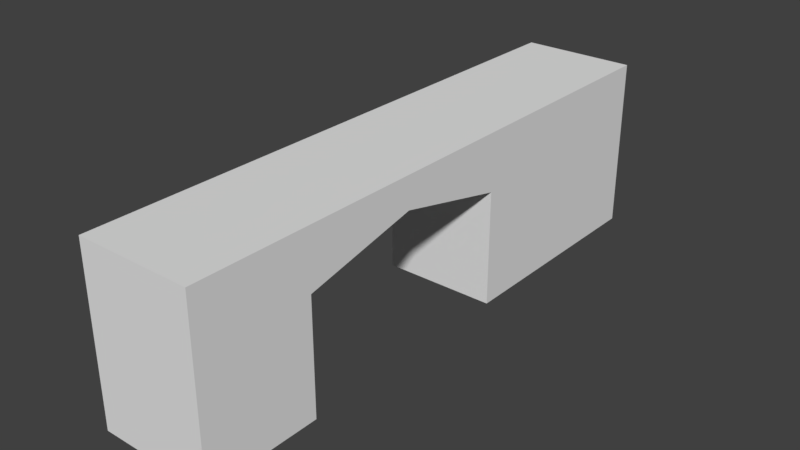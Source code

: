 # Source: HallWallTunnelRight_2x10x3.blend  (saved by Blender 2.79.0; exported with 4.5.12 LTS)
import bpy
from mathutils import Matrix  # noqa: F401  (used for matrix-valued properties, if any)

bpy.ops.wm.read_factory_settings(use_empty=True)
scene = bpy.context.scene
scene.name = 'Scene'

# ---- collections
col_collection_1 = bpy.data.collections.new('Collection 1'); scene.collection.children.link(col_collection_1)

# ---- materials (node trees are filled in below, after node groups)
mat_wall = bpy.data.materials.new('Wall')
mat_wall.alpha_threshold = 0.0
mat_wall.use_transparent_shadow = False
mat_wall.roughness = 0.5
mat_wall.specular_intensity = 0.0
mat_wall.line_color = (0.0, 0.0, 0.0, 1.0)
mat_wallwhite = bpy.data.materials.new('WallWhite')
mat_wallwhite.alpha_threshold = 0.0
mat_wallwhite.use_transparent_shadow = False
mat_wallwhite.roughness = 0.5
mat_wallwhite.specular_intensity = 0.0

# ---- material node trees

# ---- world
world_world = bpy.data.worlds.new('World'); scene.world = world_world
world_world.color = (0.05088, 0.05088, 0.05088)
world_world.use_sun_shadow = False
world_world.sun_shadow_jitter_overblur = 0.0
world_world.cycles.sampling_method = 'MANUAL'

# ---- meshes
me_hallwalltunnelright_2x10x3 = bpy.data.meshes.new('HallWallTunnelRight_2x10x3')
me_hallwalltunnelright_2x10x3.from_pydata([(2.0, -4.371e-07, -10.0), (2.0, 7.816e-15, 1.788e-07), (0.0, 0.0, 0.0), (4.768e-07, -4.371e-07, -10.0), (2.0, 3.0, -10.0), (2.0, 3.0, 6.437e-07), (-2.384e-07, 3.0, -3.099e-07), (1.788e-07, 3.0, -10.0), (2.0, -8.742e-08, -2.0), (9.387e-08, -8.742e-08, -2.0), (2.0, 3.0, -2.0), (-1.563e-07, 3.0, -2.0), (3.617e-07, -2.623e-07, -6.0), (7.803e-08, 3.0, -6.0), (2.0, -2.623e-07, -6.0), (2.0, 3.0, -6.0), (2.0, 2.0, -10.0), (2.0, 2.0, 5.647e-07), (-1.893e-07, 2.0, -2.294e-07), (2.402e-07, 2.0, -10.0), (-1.048e-07, 2.0, -2.0), (2.0, 2.0, -2.0), (2.0, 2.0, -6.0), (1.364e-07, 2.0, -6.0), (2.0, 3.0, -4.0), (-2.97e-08, 3.0, -4.0), (2.552e-08, 2.45, -4.0), (2.0, 2.45, -4.0), (2.0, -4.371e-07, -10.0), (2.0, 7.816e-15, 1.788e-07), (0.0, 0.0, 0.0), (4.768e-07, -4.371e-07, -10.0), (2.0, 3.0, -10.0), (2.0, 3.0, 6.437e-07), (-2.384e-07, 3.0, -3.099e-07), (1.788e-07, 3.0, -10.0), (2.0, -8.742e-08, -2.0), (9.387e-08, -8.742e-08, -2.0), (3.617e-07, -2.623e-07, -6.0), (2.0, -2.623e-07, -6.0), (2.0, 2.0, -10.0), (2.0, 2.0, 5.647e-07), (-1.893e-07, 2.0, -2.294e-07), (2.402e-07, 2.0, -10.0), (2.0, 2.0, -6.0), (1.364e-07, 2.0, -6.0), (2.552e-08, 2.45, -4.0), (2.0, 2.45, -4.0)], [], [(10, 11, 6, 5), (21, 10, 5, 17), (23, 13, 7, 19), (18, 6, 11, 20), (27, 24, 10, 21), (24, 25, 11, 10), (4, 7, 13, 15), (16, 4, 15, 22), (26, 25, 13, 23), (0, 16, 22, 14), (2, 18, 20, 9), (12, 23, 19, 3), (46, 45, 44, 47), (8, 21, 17, 1), (27, 21, 20, 26), (9, 20, 21, 8), (20, 11, 25, 26), (14, 22, 23, 12), (15, 13, 25, 24), (22, 15, 24, 27), (36, 29, 30, 37), (41, 33, 34, 42), (40, 28, 31, 43), (28, 39, 38, 31), (32, 40, 43, 35), (29, 41, 42, 30)])
me_hallwalltunnelright_2x10x3.polygons.foreach_set('material_index', [0, 0, 1, 1, 0, 0, 0, 0, 1, 0, 1, 1, 0, 0, 0, 0, 1, 0, 0, 0, 0, 0, 0, 0, 0, 0])
_uv = me_hallwalltunnelright_2x10x3.uv_layers.new(name='UVMap')
_uv.uv.foreach_set('vector', [0.2298, 0.2148, 0.2298, 0.4318, 0.04552, 0.4318, 0.04552, 0.2148, 0.2139, 0.3358, 0.2139, 0.4309, 0.02387, 0.4309, 0.02387, 0.3358, 0.4114, 0.3572, 0.4114, 0.4482, 0.04723, 0.4482, 0.04723, 0.3572, 0.9577, 0.3572, 0.9577, 0.4482, 0.7756, 0.4482, 0.7756, 0.3572, 0.4039, 0.3786, 0.4039, 0.4309, 0.2139, 0.4309, 0.2139, 0.3358, 0.414, 0.2148, 0.414, 0.4318, 0.2298, 0.4318, 0.2298, 0.2148, 0.9667, 0.2148, 0.9667, 0.4318, 0.5982, 0.4318, 0.5982, 0.2148, 0.9739, 0.3358, 0.9739, 0.4309, 0.5939, 0.4309, 0.5939, 0.3358, 0.5935, 0.3981, 0.5935, 0.4482, 0.4114, 0.4482, 0.4114, 0.3572, 0.9739, 0.1458, 0.9739, 0.3358, 0.5939, 0.3358, 0.5939, 0.1458, 0.9577, 0.1751, 0.9577, 0.3572, 0.7756, 0.3572, 0.7756, 0.1751, 0.4114, 0.1751, 0.4114, 0.3572, 0.04723, 0.3572, 0.04723, 0.1751, 0.999, 0.9982, 0.002216, 0.9982, 0.002214, 0.001832, 0.999, 0.001831, 0.2139, 0.1458, 0.2139, 0.3358, 0.02387, 0.3358, 0.02387, 0.1458, 0.0003854, -0.001266, 1.0, -0.001268, 1.0, 1.001, 0.000387, 1.001, 0.9999, 9.996e-05, 0.9999, 0.9999, 0.0001001, 0.9999, 9.99e-05, 0.0001, 0.7756, 0.3572, 0.7756, 0.4482, 0.5935, 0.4482, 0.5935, 0.3981, 0.9999, 9.998e-05, 0.9999, 0.9999, 9.998e-05, 0.9999, 0.0001001, 9.998e-05, 0.5982, 0.2148, 0.5982, 0.4318, 0.414, 0.4318, 0.414, 0.2148, 0.5939, 0.3358, 0.5939, 0.4309, 0.4039, 0.4309, 0.4039, 0.3786, 0.8943, 0.3899, 0.8943, 0.6144, 0.7037, 0.6144, 0.7037, 0.3899, 0.8943, 0.8388, 0.8943, 0.9511, 0.7037, 0.9511, 0.7037, 0.8388, 0.799, 0.3897, 0.6085, 0.3897, 0.6085, 0.1652, 0.799, 0.1652, 0.6085, 0.3897, 0.2274, 0.3897, 0.2274, 0.1652, 0.6085, 0.1652, 0.8943, 0.3897, 0.799, 0.3897, 0.799, 0.1652, 0.8943, 0.1652, 0.8943, 0.6144, 0.8943, 0.8388, 0.7037, 0.8388, 0.7037, 0.6144])
me_hallwalltunnelright_2x10x3.materials.append(mat_wall)
me_hallwalltunnelright_2x10x3.materials.append(mat_wallwhite)
me_hallwalltunnelright_2x10x3.use_remesh_preserve_volume = False
me_hallwalltunnelright_2x10x3.use_remesh_preserve_attributes = False
me_hallwalltunnelright_2x10x3.use_mirror_vertex_groups = False
me_hallwalltunnelright_2x10x3.update()

# ---- objects
ob_hallwalltunnelright_2x10x3 = bpy.data.objects.new('HallWallTunnelRight_2x10x3', me_hallwalltunnelright_2x10x3)

# ---- transforms, parenting, visibility, modifiers, constraints
ob_hallwalltunnelright_2x10x3.location = (-1.192e-07, 1.788e-07, 0.0)
ob_hallwalltunnelright_2x10x3.rotation_euler = (1.571, -0.0, 0.0)
ob_hallwalltunnelright_2x10x3.lock_rotations_4d = False
ob_hallwalltunnelright_2x10x3.empty_display_type = 'ARROWS'
ob_hallwalltunnelright_2x10x3.lineart.crease_threshold = 0.0

# ---- collection membership
col_collection_1.objects.link(ob_hallwalltunnelright_2x10x3)

# ---- scene / render settings (as saved in the file)
scene.frame_start = 1; scene.frame_end = 250; scene.frame_set(79)
scene.render.engine = 'BLENDER_EEVEE_NEXT'
scene.render.resolution_percentage = 50
scene.render.dither_intensity = 0.0
scene.cycles.use_denoising = False
scene.cycles.samples = 128
scene.cycles.sampling_pattern = 'TABULATED_SOBOL'
scene.cycles.use_adaptive_sampling = False
scene.cycles.use_light_tree = False
scene.cycles.blur_glossy = 0.0
scene.cycles.sample_clamp_indirect = 0.0
scene.view_settings.view_transform = 'Standard'
bpy.context.view_layer.update()

# ---- added for rendering (the .blend has no active camera and no usable light): camera, sun
cam_auto = bpy.data.cameras.new('AutoCamera')
cam_auto.lens = 50.0
cam_auto.sensor_width = 36.0
cam_auto.clip_end = 1000.0
ob_auto_camera = bpy.data.objects.new('AutoCamera', cam_auto)
scene.collection.objects.link(ob_auto_camera)
ob_auto_camera.location = (10.8353, -6.80233, 9.36822)
ob_auto_camera.rotation_euler = (1.09748, -7.21219e-08, 0.694738)
scene.camera = ob_auto_camera
light_auto_sun = bpy.data.lights.new('AutoSun', 'SUN')
light_auto_sun.energy = 3.0
light_auto_sun.angle = 0.0523599
ob_auto_sun = bpy.data.objects.new('AutoSun', light_auto_sun)
scene.collection.objects.link(ob_auto_sun)
ob_auto_sun.rotation_euler = (0.872665, 0.174533, 0.523599)
bpy.context.view_layer.update()
